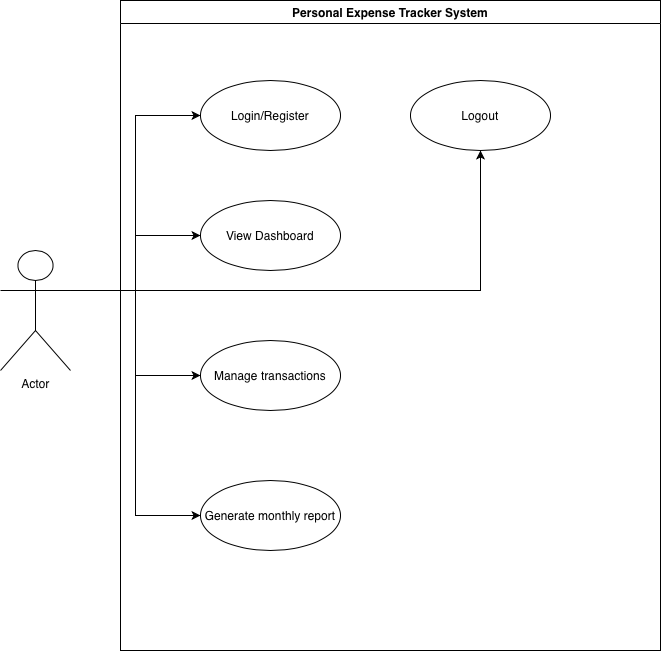

The diagram above was exported from draw.io. Its source (the exported page's mxGraphModel, read from the mxfile embedded in the PNG):
<mxGraphModel dx="1298" dy="872" grid="1" gridSize="10" guides="1" tooltips="1" connect="1" arrows="1" fold="1" page="1" pageScale="1" pageWidth="827" pageHeight="1169" math="0" shadow="0">
  <root>
    <mxCell id="0" />
    <mxCell id="1" parent="0" />
    <mxCell id="DL0mcllG6s6Z9xpsl4E4-8" style="edgeStyle=orthogonalEdgeStyle;rounded=0;orthogonalLoop=1;jettySize=auto;html=1;exitX=1;exitY=0.3333333333333333;exitDx=0;exitDy=0;exitPerimeter=0;entryX=0;entryY=0.5;entryDx=0;entryDy=0;" edge="1" parent="1" source="DL0mcllG6s6Z9xpsl4E4-1" target="DL0mcllG6s6Z9xpsl4E4-6">
      <mxGeometry relative="1" as="geometry" />
    </mxCell>
    <mxCell id="DL0mcllG6s6Z9xpsl4E4-9" style="edgeStyle=orthogonalEdgeStyle;rounded=0;orthogonalLoop=1;jettySize=auto;html=1;exitX=1;exitY=0.3333333333333333;exitDx=0;exitDy=0;exitPerimeter=0;entryX=0;entryY=0.5;entryDx=0;entryDy=0;" edge="1" parent="1" source="DL0mcllG6s6Z9xpsl4E4-1" target="DL0mcllG6s6Z9xpsl4E4-5">
      <mxGeometry relative="1" as="geometry" />
    </mxCell>
    <mxCell id="DL0mcllG6s6Z9xpsl4E4-10" style="edgeStyle=orthogonalEdgeStyle;rounded=0;orthogonalLoop=1;jettySize=auto;html=1;exitX=1;exitY=0.3333333333333333;exitDx=0;exitDy=0;exitPerimeter=0;entryX=0;entryY=0.5;entryDx=0;entryDy=0;" edge="1" parent="1" source="DL0mcllG6s6Z9xpsl4E4-1" target="DL0mcllG6s6Z9xpsl4E4-2">
      <mxGeometry relative="1" as="geometry" />
    </mxCell>
    <mxCell id="DL0mcllG6s6Z9xpsl4E4-11" style="edgeStyle=orthogonalEdgeStyle;rounded=0;orthogonalLoop=1;jettySize=auto;html=1;exitX=1;exitY=0.3333333333333333;exitDx=0;exitDy=0;exitPerimeter=0;entryX=0;entryY=0.5;entryDx=0;entryDy=0;" edge="1" parent="1" source="DL0mcllG6s6Z9xpsl4E4-1" target="DL0mcllG6s6Z9xpsl4E4-4">
      <mxGeometry relative="1" as="geometry" />
    </mxCell>
    <mxCell id="DL0mcllG6s6Z9xpsl4E4-13" style="edgeStyle=orthogonalEdgeStyle;rounded=0;orthogonalLoop=1;jettySize=auto;html=1;exitX=1;exitY=0.3333333333333333;exitDx=0;exitDy=0;exitPerimeter=0;entryX=0.5;entryY=1;entryDx=0;entryDy=0;" edge="1" parent="1" source="DL0mcllG6s6Z9xpsl4E4-1" target="DL0mcllG6s6Z9xpsl4E4-3">
      <mxGeometry relative="1" as="geometry" />
    </mxCell>
    <mxCell id="DL0mcllG6s6Z9xpsl4E4-1" value="Actor" style="shape=umlActor;verticalLabelPosition=bottom;verticalAlign=top;html=1;outlineConnect=0;" vertex="1" parent="1">
      <mxGeometry x="110" y="290" width="70" height="120" as="geometry" />
    </mxCell>
    <mxCell id="DL0mcllG6s6Z9xpsl4E4-2" value="Generate monthly report" style="ellipse;whiteSpace=wrap;html=1;" vertex="1" parent="1">
      <mxGeometry x="310" y="520" width="140" height="70" as="geometry" />
    </mxCell>
    <mxCell id="DL0mcllG6s6Z9xpsl4E4-5" value="Manage transactions" style="ellipse;whiteSpace=wrap;html=1;" vertex="1" parent="1">
      <mxGeometry x="310" y="380" width="140" height="70" as="geometry" />
    </mxCell>
    <mxCell id="DL0mcllG6s6Z9xpsl4E4-6" value="Login/Register" style="ellipse;whiteSpace=wrap;html=1;" vertex="1" parent="1">
      <mxGeometry x="310" y="120" width="140" height="70" as="geometry" />
    </mxCell>
    <mxCell id="DL0mcllG6s6Z9xpsl4E4-7" value="Personal Expense Tracker System" style="swimlane;whiteSpace=wrap;html=1;" vertex="1" parent="1">
      <mxGeometry x="230" y="40" width="540" height="650" as="geometry" />
    </mxCell>
    <mxCell id="DL0mcllG6s6Z9xpsl4E4-3" value="Logout" style="ellipse;whiteSpace=wrap;html=1;" vertex="1" parent="DL0mcllG6s6Z9xpsl4E4-7">
      <mxGeometry x="290" y="80" width="140" height="70" as="geometry" />
    </mxCell>
    <mxCell id="DL0mcllG6s6Z9xpsl4E4-4" value="View Dashboard" style="ellipse;whiteSpace=wrap;html=1;" vertex="1" parent="DL0mcllG6s6Z9xpsl4E4-7">
      <mxGeometry x="80" y="200" width="140" height="70" as="geometry" />
    </mxCell>
  </root>
</mxGraphModel>